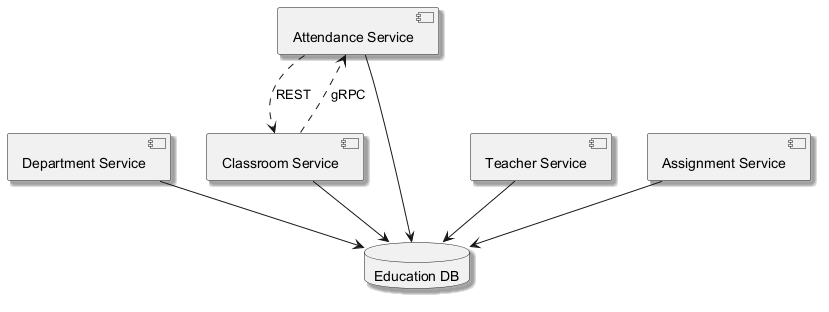

The diagram above was rendered by PlantUML. Its source (embedded in the PNG):
@startuml
skinparam shadowing true
component "Department Service" as C_DepartmentService
component "Attendance Service" as C_AttendanceService
component "Teacher Service" as C_TeacherService
component "Assignment Service" as C_AssignmentService
component "Classroom Service" as C_ClassroomService
database "Education DB" as DB_education
C_DepartmentService --> DB_education
C_AttendanceService --> DB_education
C_TeacherService --> DB_education
C_AssignmentService --> DB_education
C_ClassroomService --> DB_education
C_ClassroomService ..> C_AttendanceService : gRPC
C_AttendanceService ..> C_ClassroomService : REST
@enduml